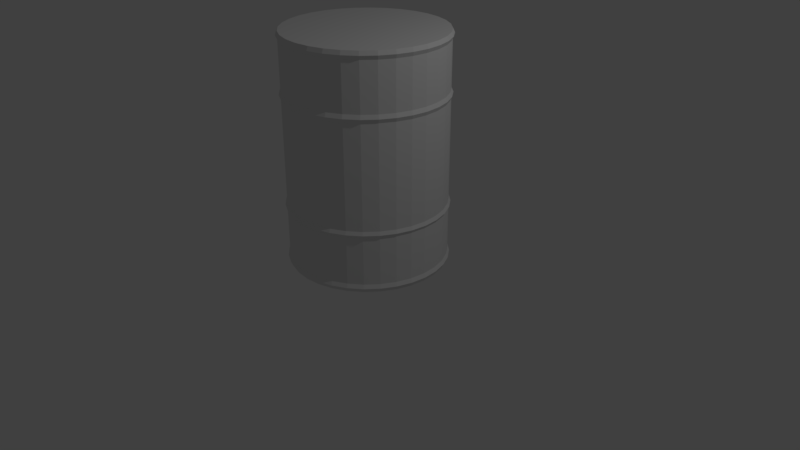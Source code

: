 # Source: Barrel.blend  (saved by Blender 2.78.0; exported with 4.5.12 LTS)
import bpy
from mathutils import Matrix  # noqa: F401  (used for matrix-valued properties, if any)

bpy.ops.wm.read_factory_settings(use_empty=True)
scene = bpy.context.scene
scene.name = 'Scene'

# ---- collections
col_collection_1 = bpy.data.collections.new('Collection 1'); scene.collection.children.link(col_collection_1)

# ---- materials (node trees are filled in below, after node groups)
mat_material = bpy.data.materials.new('Material')
mat_material.alpha_threshold = 0.0
mat_material.use_transparent_shadow = False
mat_material.roughness = 0.5
mat_material.line_color = (0.0, 0.0, 0.0, 1.0)

# ---- material node trees

# ---- world
world_world = bpy.data.worlds.new('World'); scene.world = world_world
world_world.color = (0.05088, 0.05088, 0.05088)
world_world.use_sun_shadow = False
world_world.sun_shadow_jitter_overblur = 0.0
world_world.cycles.sampling_method = 'MANUAL'

# ---- cameras
cam_camera = bpy.data.cameras.new('Camera')
cam_camera.clip_end = 100.0
cam_camera.lens = 35.0
cam_camera.sensor_width = 32.0
cam_camera.sensor_height = 18.0
cam_camera.ortho_scale = 7.314
cam_camera.dof.focus_distance = 0.0
cam_camera.dof.aperture_fstop = 128.0

# ---- lights
light_lamp = bpy.data.lights.new('Lamp', 'POINT')
light_lamp.transmission_factor = 0.0
light_lamp.cutoff_distance = 30.0
light_lamp.energy = 100.0
light_lamp.shadow_buffer_clip_start = 1.001
light_lamp.shadow_soft_size = 0.1
light_lamp.shadow_maximum_resolution = 0.006
light_lamp.use_absolute_resolution = True

# ---- meshes
me_cube = bpy.data.meshes.new('Cube')
me_cube.from_pydata([(0.3827, 0.9239, 0.126), (0.1951, 0.9808, 0.126), (0.0, 1.0, 0.126), (0.5556, 0.8315, 0.126), (0.7071, 0.7071, 0.126), (0.8315, 0.5556, 0.126), (0.9239, 0.3827, 0.126), (0.9808, 0.1951, 0.126), (1.0, 7.55e-08, 0.126), (0.9808, -0.1951, 0.126), (0.9239, -0.3827, 0.126), (0.8315, -0.5556, 0.126), (0.7071, -0.7071, 0.126), (0.5556, -0.8315, 0.126), (0.3827, -0.9239, 0.126), (0.1951, -0.9808, 0.126), (-3.258e-07, -1.0, 0.126), (-0.1951, -0.9808, 0.126), (-0.3827, -0.9239, 0.126), (-0.5556, -0.8315, 0.126), (-0.7071, -0.7071, 0.126), (-0.8315, -0.5556, 0.126), (-0.9239, -0.3827, 0.126), (-0.9808, -0.1951, 0.126), (-1.0, 9.656e-07, 0.126), (-0.9808, 0.1951, 0.126), (-0.9239, 0.3827, 0.126), (-0.8315, 0.5556, 0.126), (-0.7071, 0.7071, 0.126), (-0.5556, 0.8315, 0.126), (-0.3827, 0.9239, 0.126), (-0.1951, 0.9808, 0.126), (0.3915, 0.9451, 0.07601), (0.1996, 1.003, 0.07601), (-2.991e-09, 1.023, 0.07601), (0.5683, 0.8506, 0.07601), (0.7234, 0.7234, 0.07601), (0.8506, 0.5683, 0.07601), (0.9451, 0.3915, 0.07601), (1.003, 0.1996, 0.07601), (1.023, 7.068e-08, 0.07601), (1.003, -0.1996, 0.07601), (0.9451, -0.3915, 0.07601), (0.8506, -0.5683, 0.07601), (0.7234, -0.7234, 0.07601), (0.5683, -0.8506, 0.07601), (0.3915, -0.9451, 0.07601), (0.1996, -1.003, 0.07601), (-3.363e-07, -1.023, 0.07601), (-0.1996, -1.003, 0.07601), (-0.3915, -0.9451, 0.07601), (-0.5683, -0.8506, 0.07601), (-0.7234, -0.7234, 0.07601), (-0.8506, -0.5683, 0.07601), (-0.9451, -0.3915, 0.07601), (-1.003, -0.1996, 0.07601), (-1.023, 9.813e-07, 0.07601), (-1.003, 0.1996, 0.07601), (-0.9451, 0.3915, 0.07601), (-0.8506, 0.5683, 0.07601), (-0.7234, 0.7234, 0.07601), (-0.5683, 0.8506, 0.07601), (-0.3915, 0.9451, 0.07601), (-0.1996, 1.003, 0.07601), (0.3827, 0.9239, 0.02601), (0.1951, 0.9808, 0.02601), (-1.865e-10, 1.0, 0.02601), (0.5556, 0.8315, 0.02601), (0.7071, 0.7071, 0.02601), (0.8315, 0.5556, 0.02601), (0.9239, 0.3827, 0.02601), (0.9808, 0.1951, 0.02601), (1.0, 7.55e-08, 0.02601), (0.9808, -0.1951, 0.02601), (0.9239, -0.3827, 0.02601), (0.8315, -0.5556, 0.02601), (0.7071, -0.7071, 0.02601), (0.5556, -0.8315, 0.02601), (0.3827, -0.9239, 0.02601), (0.1951, -0.9808, 0.02601), (-3.26e-07, -1.0, 0.02601), (-0.1951, -0.9808, 0.02601), (-0.3827, -0.9239, 0.02601), (-0.5556, -0.8315, 0.02601), (-0.7071, -0.7071, 0.02601), (-0.8315, -0.5556, 0.02601), (-0.9239, -0.3827, 0.02601), (-0.9808, -0.1951, 0.02601), (-1.0, 9.656e-07, 0.02601), (-0.9808, 0.1951, 0.02601), (-0.9239, 0.3827, 0.02601), (-0.8315, 0.5556, 0.02601), (-0.7071, 0.7071, 0.02601), (-0.5556, 0.8315, 0.02601), (-0.3827, 0.9239, 0.02601), (-0.1951, 0.9808, 0.02601), (0.3827, 0.9239, 2.126), (0.1951, 0.9808, 2.126), (-1.492e-09, 1.0, 2.126), (0.5556, 0.8315, 2.126), (0.7071, 0.7071, 2.126), (0.8315, 0.5556, 2.126), (0.9239, 0.3827, 2.126), (0.9808, 0.1951, 2.126), (1.0, 7.55e-08, 2.126), (0.9808, -0.1951, 2.126), (0.9239, -0.3827, 2.126), (0.8315, -0.5556, 2.126), (0.7071, -0.7071, 2.126), (0.5556, -0.8315, 2.126), (0.3827, -0.9239, 2.126), (0.1951, -0.9808, 2.126), (-3.273e-07, -1.0, 2.126), (-0.1951, -0.9808, 2.126), (-0.3827, -0.9239, 2.126), (-0.5556, -0.8315, 2.126), (-0.7071, -0.7071, 2.126), (-0.8315, -0.5556, 2.126), (-0.9239, -0.3827, 2.126), (-0.9808, -0.1951, 2.126), (-1.0, 9.656e-07, 2.126), (-0.9808, 0.1951, 2.126), (-0.9239, 0.3827, 2.126), (-0.8315, 0.5556, 2.126), (-0.7071, 0.7071, 2.126), (-0.5556, 0.8315, 2.126), (-0.3827, 0.9239, 2.126), (-0.1951, 0.9808, 2.126), (0.3915, 0.9451, 2.176), (0.1996, 1.003, 2.176), (-6.333e-09, 1.023, 2.176), (0.5683, 0.8506, 2.176), (0.7234, 0.7234, 2.176), (0.8506, 0.5683, 2.176), (0.9451, 0.3915, 2.176), (1.003, 0.1996, 2.176), (1.023, 7.068e-08, 2.176), (1.003, -0.1996, 2.176), (0.9451, -0.3915, 2.176), (0.8506, -0.5683, 2.176), (0.7234, -0.7234, 2.176), (0.5683, -0.8506, 2.176), (0.3915, -0.9451, 2.176), (0.1996, -1.003, 2.176), (-3.397e-07, -1.023, 2.176), (-0.1996, -1.003, 2.176), (-0.3915, -0.9451, 2.176), (-0.5683, -0.8506, 2.176), (-0.7234, -0.7234, 2.176), (-0.8506, -0.5683, 2.176), (-0.9451, -0.3915, 2.176), (-1.003, -0.1996, 2.176), (-1.023, 9.813e-07, 2.176), (-1.003, 0.1996, 2.176), (-0.9451, 0.3915, 2.176), (-0.8506, 0.5683, 2.176), (-0.7234, 0.7234, 2.176), (-0.5683, 0.8506, 2.176), (-0.3915, 0.9451, 2.176), (-0.1996, 1.003, 2.176), (0.3827, 0.9239, 2.226), (0.1951, 0.9808, 2.226), (4.177e-10, 1.0, 2.226), (0.5556, 0.8315, 2.226), (0.7071, 0.7071, 2.226), (0.8315, 0.5556, 2.226), (0.9239, 0.3827, 2.226), (0.9808, 0.1951, 2.226), (1.0, 7.55e-08, 2.226), (0.9808, -0.1951, 2.226), (0.9239, -0.3827, 2.226), (0.8315, -0.5556, 2.226), (0.7071, -0.7071, 2.226), (0.5556, -0.8315, 2.226), (0.3827, -0.9239, 2.226), (0.1951, -0.9808, 2.226), (-3.254e-07, -1.0, 2.226), (-0.1951, -0.9808, 2.226), (-0.3827, -0.9239, 2.226), (-0.5556, -0.8315, 2.226), (-0.7071, -0.7071, 2.226), (-0.8315, -0.5556, 2.226), (-0.9239, -0.3827, 2.226), (-0.9808, -0.1951, 2.226), (-1.0, 9.656e-07, 2.226), (-0.9808, 0.1951, 2.226), (-0.9239, 0.3827, 2.226), (-0.8315, 0.5556, 2.226), (-0.7071, 0.7071, 2.226), (-0.5556, 0.8315, 2.226), (-0.3827, 0.9239, 2.226), (-0.1951, 0.9808, 2.226), (0.3827, 0.9239, 2.826), (0.1951, 0.9808, 2.826), (2.19e-08, 1.0, 2.826), (0.5556, 0.8315, 2.826), (0.7071, 0.7071, 2.826), (0.8315, 0.5556, 2.826), (0.9239, 0.3827, 2.826), (0.9808, 0.1951, 2.826), (1.0, 7.55e-08, 2.826), (0.9808, -0.1951, 2.826), (0.9239, -0.3827, 2.826), (0.8315, -0.5556, 2.826), (0.7071, -0.7071, 2.826), (0.5556, -0.8315, 2.826), (0.3827, -0.9239, 2.826), (0.1951, -0.9808, 2.826), (-3.039e-07, -1.0, 2.826), (-0.1951, -0.9808, 2.826), (-0.3827, -0.9239, 2.826), (-0.5556, -0.8315, 2.826), (-0.7071, -0.7071, 2.826), (-0.8315, -0.5556, 2.826), (-0.9239, -0.3827, 2.826), (-0.9808, -0.1951, 2.826), (-1.0, 9.656e-07, 2.826), (-0.9808, 0.1951, 2.826), (-0.9239, 0.3827, 2.826), (-0.8315, 0.5556, 2.826), (-0.7071, 0.7071, 2.826), (-0.5556, 0.8315, 2.826), (-0.3827, 0.9239, 2.826), (-0.1951, 0.9808, 2.826), (0.3915, 0.9451, 2.876), (0.1996, 1.003, 2.876), (1.407e-08, 1.023, 2.876), (0.5683, 0.8506, 2.876), (0.7234, 0.7234, 2.876), (0.8506, 0.5683, 2.876), (0.9451, 0.3915, 2.876), (1.003, 0.1996, 2.876), (1.023, 7.068e-08, 2.876), (1.003, -0.1996, 2.876), (0.9451, -0.3915, 2.876), (0.8506, -0.5683, 2.876), (0.7234, -0.7234, 2.876), (0.5683, -0.8506, 2.876), (0.3915, -0.9451, 2.876), (0.1996, -1.003, 2.876), (-3.193e-07, -1.023, 2.876), (-0.1996, -1.003, 2.876), (-0.3915, -0.9451, 2.876), (-0.5683, -0.8506, 2.876), (-0.7234, -0.7234, 2.876), (-0.8506, -0.5683, 2.876), (-0.9451, -0.3915, 2.876), (-1.003, -0.1996, 2.876), (-1.023, 9.813e-07, 2.876), (-1.003, 0.1996, 2.876), (-0.9451, 0.3915, 2.876), (-0.8506, 0.5683, 2.876), (-0.7234, 0.7234, 2.876), (-0.5683, 0.8506, 2.876), (-0.3915, 0.9451, 2.876), (-0.1996, 1.003, 2.876), (0.3827, 0.9239, 2.926), (0.1951, 0.9808, 2.926), (2.381e-08, 1.0, 2.926), (0.5556, 0.8315, 2.926), (0.7071, 0.7071, 2.926), (0.8315, 0.5556, 2.926), (0.9239, 0.3827, 2.926), (0.9808, 0.1951, 2.926), (1.0, 7.55e-08, 2.926), (0.9808, -0.1951, 2.926), (0.9239, -0.3827, 2.926), (0.8315, -0.5556, 2.926), (0.7071, -0.7071, 2.926), (0.5556, -0.8315, 2.926), (0.3827, -0.9239, 2.926), (0.1951, -0.9808, 2.926), (-3.02e-07, -1.0, 2.926), (-0.1951, -0.9808, 2.926), (-0.3827, -0.9239, 2.926), (-0.5556, -0.8315, 2.926), (-0.7071, -0.7071, 2.926), (-0.8315, -0.5556, 2.926), (-0.9239, -0.3827, 2.926), (-0.9808, -0.1951, 2.926), (-1.0, 9.656e-07, 2.926), (-0.9808, 0.1951, 2.926), (-0.9239, 0.3827, 2.926), (-0.8315, 0.5556, 2.926), (-0.7071, 0.7071, 2.926), (-0.5556, 0.8315, 2.926), (-0.3827, 0.9239, 2.926), (-0.1951, 0.9808, 2.926), (1.003, -0.1996, 0.776), (0.9451, -0.3915, 0.776), (-1.003, -0.1996, 0.776), (-1.023, 9.807e-07, 0.776), (0.8506, -0.5683, 0.776), (-1.003, 0.1996, 0.776), (0.7234, -0.7234, 0.776), (-0.9451, 0.3915, 0.776), (0.5683, -0.8506, 0.776), (-0.8506, 0.5683, 0.776), (0.3915, -0.9451, 0.776), (0.1996, 1.003, 0.776), (0.3915, 0.9451, 0.776), (-0.7234, 0.7234, 0.776), (0.1996, -1.003, 0.776), (-2.862e-09, 1.023, 0.776), (-0.5683, 0.8506, 0.776), (-3.362e-07, -1.023, 0.776), (0.5683, 0.8506, 0.776), (-0.3915, 0.9451, 0.776), (-0.1996, -1.003, 0.776), (0.7234, 0.7234, 0.776), (-0.1996, 1.003, 0.776), (-0.3915, -0.9451, 0.776), (0.8506, 0.5683, 0.776), (-0.5683, -0.8506, 0.776), (0.9451, 0.3915, 0.776), (-0.7234, -0.7234, 0.776), (1.003, 0.1996, 0.776), (-0.8506, -0.5683, 0.776), (1.023, 7.01e-08, 0.776), (-0.9451, -0.3915, 0.776), (0.9239, -0.3827, 0.7346), (-1.0, 9.656e-07, 0.7346), (0.8315, -0.5556, 0.7346), (-0.9808, 0.1951, 0.7346), (0.7071, -0.7071, 0.7346), (-0.9239, 0.3827, 0.7346), (0.5556, -0.8315, 0.7346), (-0.8315, 0.5556, 0.7346), (0.3827, -0.9239, 0.7346), (0.3827, 0.9239, 0.7346), (-0.7071, 0.7071, 0.7346), (0.1951, -0.9808, 0.7346), (-0.5556, 0.8315, 0.7346), (-3.262e-07, -1.0, 0.7346), (0.5556, 0.8315, 0.7346), (-0.3827, 0.9239, 0.7346), (-0.1951, -0.9808, 0.7346), (0.7071, 0.7071, 0.7346), (-0.1951, 0.9808, 0.7346), (-0.3827, -0.9239, 0.7346), (0.8315, 0.5556, 0.7346), (-0.5556, -0.8315, 0.7346), (0.9239, 0.3827, 0.7346), (-0.7071, -0.7071, 0.7346), (0.9808, 0.1951, 0.7346), (-0.8315, -0.5556, 0.7346), (1.0, 7.55e-08, 0.7346), (-0.9239, -0.3827, 0.7346), (0.9808, -0.1951, 0.7346), (-0.9808, -0.1951, 0.7346), (0.1951, 0.9808, 0.7346), (-3.73e-10, 1.0, 0.7346), (0.9808, -0.1951, 0.8201), (-0.9808, -0.1951, 0.8201), (0.1951, 0.9808, 0.8201), (-1.119e-09, 1.0, 0.8201), (0.9239, -0.3827, 0.8201), (-1.0, 9.656e-07, 0.8201), (0.8315, -0.5556, 0.8201), (-0.9808, 0.1951, 0.8201), (0.7071, -0.7071, 0.8201), (-0.9239, 0.3827, 0.8201), (0.5556, -0.8315, 0.8201), (-0.8315, 0.5556, 0.8201), (0.3827, -0.9239, 0.8201), (0.3827, 0.9239, 0.8201), (-0.7071, 0.7071, 0.8201), (0.1951, -0.9808, 0.8201), (-0.5556, 0.8315, 0.8201), (-3.27e-07, -1.0, 0.8201), (0.5556, 0.8315, 0.8201), (-0.3827, 0.9239, 0.8201), (-0.1951, -0.9808, 0.8201), (0.7071, 0.7071, 0.8201), (-0.1951, 0.9808, 0.8201), (-0.3827, -0.9239, 0.8201), (0.8315, 0.5556, 0.8201), (-0.5556, -0.8315, 0.8201), (0.9239, 0.3827, 0.8201), (-0.7071, -0.7071, 0.8201), (0.9808, 0.1951, 0.8201), (-0.8315, -0.5556, 0.8201), (1.0, 7.55e-08, 0.8201), (-0.9239, -0.3827, 0.8201)], [], [(356, 352, 105, 106), (36, 37, 69, 68), (9, 10, 42, 41), (23, 24, 56, 55), (10, 11, 43, 42), (24, 25, 57, 56), (11, 12, 44, 43), (25, 26, 58, 57), (12, 13, 45, 44), (26, 27, 59, 58), (13, 14, 46, 45), (1, 0, 32, 33), (27, 28, 60, 59), (14, 15, 47, 46), (2, 1, 33, 34), (28, 29, 61, 60), (15, 16, 48, 47), (0, 3, 35, 32), (29, 30, 62, 61), (16, 17, 49, 48), (3, 4, 36, 35), (30, 31, 63, 62), (17, 18, 50, 49), (4, 5, 37, 36), (31, 2, 34, 63), (18, 19, 51, 50), (5, 6, 38, 37), (19, 20, 52, 51), (6, 7, 39, 38), (20, 21, 53, 52), (7, 8, 40, 39), (21, 22, 54, 53), (8, 9, 41, 40), (22, 23, 55, 54), (66, 65, 64, 67, 68, 69, 70, 71, 72, 73, 74, 75, 76, 77, 78, 79, 80, 81, 82, 83, 84, 85, 86, 87, 88, 89, 90, 91, 92, 93, 94, 95), (63, 34, 66, 95), (50, 51, 83, 82), (37, 38, 70, 69), (51, 52, 84, 83), (38, 39, 71, 70), (52, 53, 85, 84), (39, 40, 72, 71), (53, 54, 86, 85), (40, 41, 73, 72), (54, 55, 87, 86), (41, 42, 74, 73), (55, 56, 88, 87), (42, 43, 75, 74), (56, 57, 89, 88), (43, 44, 76, 75), (57, 58, 90, 89), (44, 45, 77, 76), (58, 59, 91, 90), (45, 46, 78, 77), (33, 32, 64, 65), (59, 60, 92, 91), (46, 47, 79, 78), (34, 33, 65, 66), (60, 61, 93, 92), (47, 48, 80, 79), (32, 35, 67, 64), (61, 62, 94, 93), (48, 49, 81, 80), (35, 36, 68, 67), (62, 63, 95, 94), (49, 50, 82, 81), (107, 106, 138, 139), (357, 353, 119, 120), (358, 356, 106, 107), (359, 357, 120, 121), (360, 358, 107, 108), (361, 359, 121, 122), (362, 360, 108, 109), (363, 361, 122, 123), (364, 362, 109, 110), (365, 354, 97, 96), (366, 363, 123, 124), (367, 364, 110, 111), (354, 355, 98, 97), (368, 366, 124, 125), (369, 367, 111, 112), (370, 365, 96, 99), (371, 368, 125, 126), (372, 369, 112, 113), (373, 370, 99, 100), (374, 371, 126, 127), (375, 372, 113, 114), (376, 373, 100, 101), (355, 374, 127, 98), (377, 375, 114, 115), (378, 376, 101, 102), (379, 377, 115, 116), (380, 378, 102, 103), (381, 379, 116, 117), (382, 380, 103, 104), (383, 381, 117, 118), (352, 382, 104, 105), (353, 383, 118, 119), (142, 141, 173, 174), (121, 120, 152, 153), (108, 107, 139, 140), (122, 121, 153, 154), (109, 108, 140, 141), (123, 122, 154, 155), (110, 109, 141, 142), (96, 97, 129, 128), (124, 123, 155, 156), (111, 110, 142, 143), (97, 98, 130, 129), (125, 124, 156, 157), (112, 111, 143, 144), (99, 96, 128, 131), (126, 125, 157, 158), (113, 112, 144, 145), (100, 99, 131, 132), (127, 126, 158, 159), (114, 113, 145, 146), (101, 100, 132, 133), (98, 127, 159, 130), (115, 114, 146, 147), (102, 101, 133, 134), (116, 115, 147, 148), (103, 102, 134, 135), (117, 116, 148, 149), (104, 103, 135, 136), (118, 117, 149, 150), (105, 104, 136, 137), (119, 118, 150, 151), (106, 105, 137, 138), (120, 119, 151, 152), (177, 176, 208, 209), (128, 129, 161, 160), (156, 155, 187, 188), (143, 142, 174, 175), (129, 130, 162, 161), (157, 156, 188, 189), (144, 143, 175, 176), (131, 128, 160, 163), (158, 157, 189, 190), (145, 144, 176, 177), (132, 131, 163, 164), (159, 158, 190, 191), (146, 145, 177, 178), (133, 132, 164, 165), (130, 159, 191, 162), (147, 146, 178, 179), (134, 133, 165, 166), (148, 147, 179, 180), (135, 134, 166, 167), (149, 148, 180, 181), (136, 135, 167, 168), (150, 149, 181, 182), (137, 136, 168, 169), (151, 150, 182, 183), (138, 137, 169, 170), (152, 151, 183, 184), (139, 138, 170, 171), (153, 152, 184, 185), (140, 139, 171, 172), (154, 153, 185, 186), (141, 140, 172, 173), (155, 154, 186, 187), (212, 211, 243, 244), (164, 163, 195, 196), (191, 190, 222, 223), (178, 177, 209, 210), (165, 164, 196, 197), (162, 191, 223, 194), (179, 178, 210, 211), (166, 165, 197, 198), (180, 179, 211, 212), (167, 166, 198, 199), (181, 180, 212, 213), (168, 167, 199, 200), (182, 181, 213, 214), (169, 168, 200, 201), (183, 182, 214, 215), (170, 169, 201, 202), (184, 183, 215, 216), (171, 170, 202, 203), (185, 184, 216, 217), (172, 171, 203, 204), (186, 185, 217, 218), (173, 172, 204, 205), (187, 186, 218, 219), (174, 173, 205, 206), (160, 161, 193, 192), (188, 187, 219, 220), (175, 174, 206, 207), (161, 162, 194, 193), (189, 188, 220, 221), (176, 175, 207, 208), (163, 160, 192, 195), (190, 189, 221, 222), (247, 246, 278, 279), (199, 198, 230, 231), (213, 212, 244, 245), (200, 199, 231, 232), (214, 213, 245, 246), (201, 200, 232, 233), (215, 214, 246, 247), (202, 201, 233, 234), (216, 215, 247, 248), (203, 202, 234, 235), (217, 216, 248, 249), (204, 203, 235, 236), (218, 217, 249, 250), (205, 204, 236, 237), (219, 218, 250, 251), (206, 205, 237, 238), (192, 193, 225, 224), (220, 219, 251, 252), (207, 206, 238, 239), (193, 194, 226, 225), (221, 220, 252, 253), (208, 207, 239, 240), (195, 192, 224, 227), (222, 221, 253, 254), (209, 208, 240, 241), (196, 195, 227, 228), (223, 222, 254, 255), (210, 209, 241, 242), (197, 196, 228, 229), (194, 223, 255, 226), (211, 210, 242, 243), (198, 197, 229, 230), (258, 287, 286, 285, 284, 283, 282, 281, 280, 279, 278, 277, 276, 275, 274, 273, 272, 271, 270, 269, 268, 267, 266, 265, 264, 263, 262, 261, 260, 259, 256, 257), (234, 233, 265, 266), (248, 247, 279, 280), (235, 234, 266, 267), (249, 248, 280, 281), (236, 235, 267, 268), (250, 249, 281, 282), (237, 236, 268, 269), (251, 250, 282, 283), (238, 237, 269, 270), (224, 225, 257, 256), (252, 251, 283, 284), (239, 238, 270, 271), (225, 226, 258, 257), (253, 252, 284, 285), (240, 239, 271, 272), (227, 224, 256, 259), (254, 253, 285, 286), (241, 240, 272, 273), (228, 227, 259, 260), (255, 254, 286, 287), (242, 241, 273, 274), (229, 228, 260, 261), (226, 255, 287, 258), (243, 242, 274, 275), (230, 229, 261, 262), (244, 243, 275, 276), (231, 230, 262, 263), (245, 244, 276, 277), (232, 231, 263, 264), (246, 245, 277, 278), (233, 232, 264, 265), (349, 347, 319, 290), (348, 346, 318, 288), (347, 345, 317, 319), (346, 344, 316, 318), (345, 343, 315, 317), (344, 342, 314, 316), (343, 341, 313, 315), (342, 340, 312, 314), (341, 339, 311, 313), (351, 338, 310, 303), (340, 337, 309, 312), (339, 336, 308, 311), (338, 335, 307, 310), (337, 334, 306, 309), (336, 333, 305, 308), (335, 332, 304, 307), (334, 329, 300, 306), (333, 331, 302, 305), (332, 330, 301, 304), (350, 351, 303, 299), (331, 328, 298, 302), (330, 327, 297, 301), (329, 350, 299, 300), (328, 326, 296, 298), (327, 325, 295, 297), (326, 324, 294, 296), (325, 323, 293, 295), (324, 322, 292, 294), (323, 321, 291, 293), (322, 320, 289, 292), (321, 349, 290, 291), (320, 348, 288, 289), (10, 9, 348, 320), (24, 23, 349, 321), (11, 10, 320, 322), (25, 24, 321, 323), (12, 11, 322, 324), (26, 25, 323, 325), (13, 12, 324, 326), (27, 26, 325, 327), (14, 13, 326, 328), (0, 1, 350, 329), (28, 27, 327, 330), (15, 14, 328, 331), (1, 2, 351, 350), (29, 28, 330, 332), (16, 15, 331, 333), (3, 0, 329, 334), (30, 29, 332, 335), (17, 16, 333, 336), (4, 3, 334, 337), (31, 30, 335, 338), (18, 17, 336, 339), (5, 4, 337, 340), (2, 31, 338, 351), (19, 18, 339, 341), (6, 5, 340, 342), (20, 19, 341, 343), (7, 6, 342, 344), (21, 20, 343, 345), (8, 7, 344, 346), (22, 21, 345, 347), (9, 8, 346, 348), (23, 22, 347, 349), (290, 319, 383, 353), (288, 318, 382, 352), (319, 317, 381, 383), (318, 316, 380, 382), (317, 315, 379, 381), (316, 314, 378, 380), (315, 313, 377, 379), (314, 312, 376, 378), (313, 311, 375, 377), (303, 310, 374, 355), (312, 309, 373, 376), (311, 308, 372, 375), (310, 307, 371, 374), (309, 306, 370, 373), (308, 305, 369, 372), (307, 304, 368, 371), (306, 300, 365, 370), (305, 302, 367, 369), (304, 301, 366, 368), (299, 303, 355, 354), (302, 298, 364, 367), (301, 297, 363, 366), (300, 299, 354, 365), (298, 296, 362, 364), (297, 295, 361, 363), (296, 294, 360, 362), (295, 293, 359, 361), (294, 292, 358, 360), (293, 291, 357, 359), (292, 289, 356, 358), (291, 290, 353, 357), (289, 288, 352, 356)])
_uv = me_cube.uv_layers.new(name='UVMap')
_uv.uv.foreach_set('vector', [0.3491, 0.5637, 0.3794, 0.5637, 0.3797, 0.7656, 0.3494, 0.7657, 0.4662, 0.4994, 0.4965, 0.4994, 0.4965, 0.5079, 0.4662, 0.5079, 0.6177, 0.4909, 0.6481, 0.4909, 0.6481, 0.4994, 0.6178, 0.4994, 0.07198, 0.491, 0.1023, 0.491, 0.1023, 0.4995, 0.072, 0.4995, 0.6481, 0.4909, 0.6784, 0.4909, 0.6784, 0.4994, 0.6481, 0.4994, 0.1023, 0.491, 0.1326, 0.491, 0.1326, 0.4995, 0.1023, 0.4995, 0.6784, 0.4909, 0.7087, 0.4909, 0.7087, 0.4994, 0.6784, 0.4994, 0.1326, 0.491, 0.1629, 0.491, 0.163, 0.4995, 0.1326, 0.4995, 0.7087, 0.4909, 0.739, 0.4909, 0.739, 0.4994, 0.7087, 0.4994, 0.1629, 0.491, 0.1933, 0.491, 0.1933, 0.4995, 0.163, 0.4995, 0.739, 0.4909, 0.7693, 0.4909, 0.7694, 0.4994, 0.739, 0.4994, 0.3752, 0.4909, 0.4055, 0.4909, 0.4055, 0.4994, 0.3752, 0.4994, 0.1933, 0.491, 0.2236, 0.491, 0.2236, 0.4995, 0.1933, 0.4995, 0.7693, 0.4909, 0.7996, 0.4909, 0.7997, 0.4994, 0.7694, 0.4994, 0.3449, 0.4909, 0.3752, 0.4909, 0.3752, 0.4994, 0.3449, 0.4994, 0.2236, 0.491, 0.2539, 0.491, 0.2539, 0.4995, 0.2236, 0.4995, 0.7996, 0.4909, 0.83, 0.4909, 0.83, 0.4994, 0.7997, 0.4994, 0.4055, 0.4909, 0.4358, 0.4909, 0.4358, 0.4994, 0.4055, 0.4994, 0.2539, 0.491, 0.2842, 0.4909, 0.2842, 0.4994, 0.2539, 0.4995, 0.83, 0.4909, 0.8603, 0.4909, 0.8603, 0.4994, 0.83, 0.4994, 0.4358, 0.4909, 0.4661, 0.4909, 0.4662, 0.4994, 0.4358, 0.4994, 0.2842, 0.4909, 0.3145, 0.4909, 0.3146, 0.4994, 0.2842, 0.4994, 0.8603, 0.4909, 0.8906, 0.4909, 0.8906, 0.4993, 0.8603, 0.4994, 0.4661, 0.4909, 0.4965, 0.4909, 0.4965, 0.4994, 0.4662, 0.4994, 0.3145, 0.4909, 0.3449, 0.4909, 0.3449, 0.4994, 0.3146, 0.4994, 0.8906, 0.4909, 0.9209, 0.4908, 0.9209, 0.4993, 0.8906, 0.4993, 0.4965, 0.4909, 0.5268, 0.4909, 0.5268, 0.4994, 0.4965, 0.4994, 0.9209, 0.4908, 0.9513, 0.4908, 0.9513, 0.4994, 0.9209, 0.4993, 0.5268, 0.4909, 0.5571, 0.4909, 0.5571, 0.4994, 0.5268, 0.4994, 0.9513, 0.4908, 0.9819, 0.4907, 0.9823, 0.4995, 0.9513, 0.4994, 0.5571, 0.4909, 0.5874, 0.4909, 0.5874, 0.4994, 0.5571, 0.4994, 0.01108, 0.4907, 0.04167, 0.491, 0.04166, 0.4994, 0.01066, 0.4993, 0.5874, 0.4909, 0.6177, 0.4909, 0.6178, 0.4994, 0.5874, 0.4994, 0.04167, 0.491, 0.07198, 0.491, 0.072, 0.4995, 0.04166, 0.4994, 0.8435, 0.1892, 0.8432, 0.2255, 0.8359, 0.2611, 0.8217, 0.2946, 0.8013, 0.3247, 0.7754, 0.3502, 0.7451, 0.3701, 0.7114, 0.3838, 0.6757, 0.3906, 0.6394, 0.3904, 0.6038, 0.383, 0.5703, 0.3689, 0.5402, 0.3485, 0.5147, 0.3226, 0.4948, 0.2922, 0.4811, 0.2586, 0.4743, 0.2229, 0.4745, 0.1865, 0.4819, 0.1509, 0.496, 0.1175, 0.5164, 0.08739, 0.5423, 0.06188, 0.5727, 0.04191, 0.6063, 0.02825, 0.642, 0.02142, 0.6784, 0.02168, 0.714, 0.02903, 0.7474, 0.04318, 0.7775, 0.06359, 0.803, 0.08947, 0.823, 0.1198, 0.8367, 0.1535, 0.3146, 0.4994, 0.3449, 0.4994, 0.3449, 0.5079, 0.3146, 0.5079, 0.8906, 0.4993, 0.9209, 0.4993, 0.921, 0.5078, 0.8907, 0.5078, 0.4965, 0.4994, 0.5268, 0.4994, 0.5268, 0.5079, 0.4965, 0.5079, 0.9209, 0.4993, 0.9513, 0.4994, 0.9513, 0.5078, 0.921, 0.5078, 0.5268, 0.4994, 0.5571, 0.4994, 0.5571, 0.5079, 0.5268, 0.5079, 0.9513, 0.4994, 0.9823, 0.4995, 0.9819, 0.5081, 0.9513, 0.5078, 0.5571, 0.4994, 0.5874, 0.4994, 0.5875, 0.5079, 0.5571, 0.5079, 0.01066, 0.4993, 0.04166, 0.4994, 0.04169, 0.508, 0.011, 0.5081, 0.5874, 0.4994, 0.6178, 0.4994, 0.6178, 0.5079, 0.5875, 0.5079, 0.04166, 0.4994, 0.072, 0.4995, 0.07203, 0.508, 0.04169, 0.508, 0.6178, 0.4994, 0.6481, 0.4994, 0.6481, 0.5079, 0.6178, 0.5079, 0.072, 0.4995, 0.1023, 0.4995, 0.1023, 0.508, 0.07203, 0.508, 0.6481, 0.4994, 0.6784, 0.4994, 0.6784, 0.5079, 0.6481, 0.5079, 0.1023, 0.4995, 0.1326, 0.4995, 0.1327, 0.508, 0.1023, 0.508, 0.6784, 0.4994, 0.7087, 0.4994, 0.7087, 0.5079, 0.6784, 0.5079, 0.1326, 0.4995, 0.163, 0.4995, 0.163, 0.508, 0.1327, 0.508, 0.7087, 0.4994, 0.739, 0.4994, 0.7391, 0.5079, 0.7087, 0.5079, 0.163, 0.4995, 0.1933, 0.4995, 0.1933, 0.508, 0.163, 0.508, 0.739, 0.4994, 0.7694, 0.4994, 0.7694, 0.5079, 0.7391, 0.5079, 0.3752, 0.4994, 0.4055, 0.4994, 0.4055, 0.5079, 0.3752, 0.5079, 0.1933, 0.4995, 0.2236, 0.4995, 0.2236, 0.508, 0.1933, 0.508, 0.7694, 0.4994, 0.7997, 0.4994, 0.7997, 0.5079, 0.7694, 0.5079, 0.3449, 0.4994, 0.3752, 0.4994, 0.3752, 0.5079, 0.3449, 0.5079, 0.2236, 0.4995, 0.2539, 0.4995, 0.2539, 0.5079, 0.2236, 0.508, 0.7997, 0.4994, 0.83, 0.4994, 0.83, 0.5079, 0.7997, 0.5079, 0.4055, 0.4994, 0.4358, 0.4994, 0.4359, 0.5079, 0.4055, 0.5079, 0.2539, 0.4995, 0.2842, 0.4994, 0.2843, 0.5079, 0.2539, 0.5079, 0.83, 0.4994, 0.8603, 0.4994, 0.8603, 0.5079, 0.83, 0.5079, 0.4358, 0.4994, 0.4662, 0.4994, 0.4662, 0.5079, 0.4359, 0.5079, 0.2842, 0.4994, 0.3146, 0.4994, 0.3146, 0.5079, 0.2843, 0.5079, 0.8603, 0.4994, 0.8906, 0.4993, 0.8907, 0.5078, 0.8603, 0.5079, 0.6779, 0.463, 0.6475, 0.463, 0.6475, 0.4545, 0.6778, 0.4545, 0.8948, 0.5629, 0.9251, 0.5628, 0.9254, 0.7648, 0.8951, 0.7648, 0.3188, 0.5638, 0.3491, 0.5637, 0.3494, 0.7657, 0.3191, 0.7657, 0.8644, 0.5629, 0.8948, 0.5629, 0.8951, 0.7648, 0.8648, 0.7649, 0.2884, 0.5638, 0.3188, 0.5638, 0.3191, 0.7657, 0.2888, 0.7658, 0.8341, 0.563, 0.8644, 0.5629, 0.8648, 0.7649, 0.8344, 0.7649, 0.2581, 0.5639, 0.2884, 0.5638, 0.2888, 0.7658, 0.2584, 0.7658, 0.8038, 0.563, 0.8341, 0.563, 0.8344, 0.7649, 0.8041, 0.765, 0.2278, 0.5639, 0.2581, 0.5639, 0.2584, 0.7658, 0.2281, 0.7659, 0.5916, 0.5634, 0.6219, 0.5633, 0.6222, 0.7653, 0.5919, 0.7653, 0.7735, 0.5631, 0.8038, 0.563, 0.8041, 0.765, 0.7738, 0.765, 0.1975, 0.564, 0.2278, 0.5639, 0.2281, 0.7659, 0.1978, 0.7659, 0.6219, 0.5633, 0.6522, 0.5633, 0.6526, 0.7652, 0.6222, 0.7653, 0.7432, 0.5631, 0.7735, 0.5631, 0.7738, 0.765, 0.7435, 0.7651, 0.1672, 0.564, 0.1975, 0.564, 0.1978, 0.7659, 0.1675, 0.766, 0.5613, 0.5634, 0.5916, 0.5634, 0.5919, 0.7653, 0.5616, 0.7654, 0.7129, 0.5632, 0.7432, 0.5631, 0.7435, 0.7651, 0.7132, 0.7651, 0.1369, 0.5641, 0.1672, 0.564, 0.1675, 0.766, 0.1372, 0.766, 0.531, 0.5635, 0.5613, 0.5634, 0.5616, 0.7654, 0.5313, 0.7654, 0.6825, 0.5632, 0.7129, 0.5632, 0.7132, 0.7651, 0.6829, 0.7652, 0.1065, 0.5641, 0.1369, 0.5641, 0.1372, 0.766, 0.1069, 0.7661, 0.5007, 0.5635, 0.531, 0.5635, 0.5313, 0.7654, 0.501, 0.7655, 0.6522, 0.5633, 0.6825, 0.5632, 0.6829, 0.7652, 0.6526, 0.7652, 0.07622, 0.5642, 0.1065, 0.5641, 0.1069, 0.7661, 0.07654, 0.7661, 0.4703, 0.5636, 0.5007, 0.5635, 0.501, 0.7655, 0.4707, 0.7655, 0.04591, 0.5642, 0.07622, 0.5642, 0.07654, 0.7661, 0.04622, 0.7662, 0.44, 0.5636, 0.4703, 0.5636, 0.4707, 0.7655, 0.4403, 0.7656, 0.01559, 0.5643, 0.04591, 0.5642, 0.04622, 0.7662, 0.01591, 0.7662, 0.4097, 0.5637, 0.44, 0.5636, 0.4403, 0.7656, 0.41, 0.7656, 0.9554, 0.5628, 0.9857, 0.5627, 0.986, 0.7647, 0.9557, 0.7647, 0.3794, 0.5637, 0.4097, 0.5637, 0.41, 0.7656, 0.3797, 0.7656, 0.9251, 0.5628, 0.9554, 0.5628, 0.9557, 0.7647, 0.9254, 0.7648, 0.7688, 0.4545, 0.7385, 0.4545, 0.7384, 0.446, 0.7688, 0.446, 0.1321, 0.4631, 0.1018, 0.4631, 0.1018, 0.4546, 0.1321, 0.4546, 0.7082, 0.463, 0.6779, 0.463, 0.6778, 0.4545, 0.7082, 0.4545, 0.1624, 0.4631, 0.1321, 0.4631, 0.1321, 0.4546, 0.1624, 0.4546, 0.7385, 0.463, 0.7082, 0.463, 0.7082, 0.4545, 0.7385, 0.4545, 0.1927, 0.4631, 0.1624, 0.4631, 0.1624, 0.4546, 0.1927, 0.4546, 0.7688, 0.463, 0.7385, 0.463, 0.7385, 0.4545, 0.7688, 0.4545, 0.405, 0.4631, 0.3747, 0.4631, 0.3746, 0.4546, 0.405, 0.4546, 0.2231, 0.4631, 0.1927, 0.4631, 0.1927, 0.4546, 0.223, 0.4546, 0.7991, 0.463, 0.7688, 0.463, 0.7688, 0.4545, 0.7991, 0.4545, 0.3747, 0.4631, 0.3443, 0.4631, 0.3443, 0.4546, 0.3746, 0.4546, 0.2534, 0.4631, 0.2231, 0.4631, 0.223, 0.4546, 0.2534, 0.4546, 0.8294, 0.463, 0.7991, 0.463, 0.7991, 0.4545, 0.8294, 0.4545, 0.4353, 0.4631, 0.405, 0.4631, 0.405, 0.4546, 0.4353, 0.4546, 0.2837, 0.4631, 0.2534, 0.4631, 0.2534, 0.4546, 0.2837, 0.4546, 0.8598, 0.463, 0.8294, 0.463, 0.8294, 0.4545, 0.8597, 0.4545, 0.4656, 0.4631, 0.4353, 0.4631, 0.4353, 0.4546, 0.4656, 0.4546, 0.314, 0.4631, 0.2837, 0.4631, 0.2837, 0.4546, 0.314, 0.4546, 0.8901, 0.463, 0.8598, 0.463, 0.8597, 0.4545, 0.8901, 0.4545, 0.4959, 0.463, 0.4656, 0.4631, 0.4656, 0.4546, 0.4959, 0.4546, 0.3443, 0.4631, 0.314, 0.4631, 0.314, 0.4546, 0.3443, 0.4546, 0.9204, 0.463, 0.8901, 0.463, 0.8901, 0.4545, 0.9204, 0.4545, 0.5263, 0.463, 0.4959, 0.463, 0.4959, 0.4546, 0.5262, 0.4545, 0.9507, 0.463, 0.9204, 0.463, 0.9204, 0.4545, 0.9507, 0.4545, 0.5566, 0.463, 0.5263, 0.463, 0.5262, 0.4545, 0.5566, 0.4545, 0.9813, 0.4632, 0.9507, 0.463, 0.9507, 0.4545, 0.9817, 0.4547, 0.5869, 0.463, 0.5566, 0.463, 0.5566, 0.4545, 0.5869, 0.4545, 0.04112, 0.4631, 0.01043, 0.4632, 0.01009, 0.4545, 0.0411, 0.4546, 0.6172, 0.463, 0.5869, 0.463, 0.5869, 0.4545, 0.6172, 0.4545, 0.07146, 0.4631, 0.04112, 0.4631, 0.0411, 0.4546, 0.07144, 0.4546, 0.6475, 0.463, 0.6172, 0.463, 0.6172, 0.4545, 0.6475, 0.4545, 0.1018, 0.4631, 0.07146, 0.4631, 0.07144, 0.4546, 0.1018, 0.4546, 0.8697, 0.9939, 0.8388, 0.9939, 0.8388, 0.8994, 0.8697, 0.8994, 0.405, 0.4546, 0.3746, 0.4546, 0.3746, 0.4461, 0.4049, 0.4461, 0.223, 0.4546, 0.1927, 0.4546, 0.1927, 0.4461, 0.223, 0.4461, 0.7991, 0.4545, 0.7688, 0.4545, 0.7688, 0.446, 0.7991, 0.446, 0.3746, 0.4546, 0.3443, 0.4546, 0.3443, 0.4461, 0.3746, 0.4461, 0.2534, 0.4546, 0.223, 0.4546, 0.223, 0.4461, 0.2533, 0.4461, 0.8294, 0.4545, 0.7991, 0.4545, 0.7991, 0.446, 0.8294, 0.446, 0.4353, 0.4546, 0.405, 0.4546, 0.4049, 0.4461, 0.4353, 0.4461, 0.2837, 0.4546, 0.2534, 0.4546, 0.2533, 0.4461, 0.2837, 0.4461, 0.8597, 0.4545, 0.8294, 0.4545, 0.8294, 0.446, 0.8597, 0.446, 0.4656, 0.4546, 0.4353, 0.4546, 0.4353, 0.4461, 0.4656, 0.4461, 0.314, 0.4546, 0.2837, 0.4546, 0.2837, 0.4461, 0.314, 0.4461, 0.8901, 0.4545, 0.8597, 0.4545, 0.8597, 0.446, 0.89, 0.446, 0.4959, 0.4546, 0.4656, 0.4546, 0.4656, 0.4461, 0.4959, 0.4461, 0.3443, 0.4546, 0.314, 0.4546, 0.314, 0.4461, 0.3443, 0.4461, 0.9204, 0.4545, 0.8901, 0.4545, 0.89, 0.446, 0.9204, 0.446, 0.5262, 0.4545, 0.4959, 0.4546, 0.4959, 0.4461, 0.5262, 0.4461, 0.9507, 0.4545, 0.9204, 0.4545, 0.9204, 0.446, 0.9507, 0.446, 0.5566, 0.4545, 0.5262, 0.4545, 0.5262, 0.4461, 0.5565, 0.446, 0.9817, 0.4547, 0.9507, 0.4545, 0.9507, 0.446, 0.9814, 0.4459, 0.5869, 0.4545, 0.5566, 0.4545, 0.5565, 0.446, 0.5869, 0.446, 0.0411, 0.4546, 0.01009, 0.4545, 0.01051, 0.4459, 0.0411, 0.4461, 0.6172, 0.4545, 0.5869, 0.4545, 0.5869, 0.446, 0.6172, 0.446, 0.07144, 0.4546, 0.0411, 0.4546, 0.0411, 0.4461, 0.07142, 0.4461, 0.6475, 0.4545, 0.6172, 0.4545, 0.6172, 0.446, 0.6475, 0.446, 0.1018, 0.4546, 0.07144, 0.4546, 0.07142, 0.4461, 0.1017, 0.4461, 0.6778, 0.4545, 0.6475, 0.4545, 0.6475, 0.446, 0.6778, 0.446, 0.1321, 0.4546, 0.1018, 0.4546, 0.1017, 0.4461, 0.1321, 0.4461, 0.7082, 0.4545, 0.6778, 0.4545, 0.6778, 0.446, 0.7081, 0.446, 0.1624, 0.4546, 0.1321, 0.4546, 0.1321, 0.4461, 0.1624, 0.4461, 0.7385, 0.4545, 0.7082, 0.4545, 0.7081, 0.446, 0.7384, 0.446, 0.1927, 0.4546, 0.1624, 0.4546, 0.1624, 0.4461, 0.1927, 0.4461, 0.9507, 0.4808, 0.9204, 0.4808, 0.9204, 0.4723, 0.9507, 0.4723, 0.4685, 0.9939, 0.4376, 0.9939, 0.4376, 0.8995, 0.4685, 0.8995, 0.3141, 0.9939, 0.2833, 0.9939, 0.2833, 0.8995, 0.3141, 0.8995, 0.9006, 0.9939, 0.8697, 0.9939, 0.8697, 0.8994, 0.9006, 0.8994, 0.4993, 0.9939, 0.4685, 0.9939, 0.4685, 0.8995, 0.4993, 0.8995, 0.345, 0.9939, 0.3141, 0.9939, 0.3141, 0.8995, 0.345, 0.8995, 0.9314, 0.9939, 0.9006, 0.9939, 0.9006, 0.8994, 0.9314, 0.8994, 0.5302, 0.9939, 0.4993, 0.9939, 0.4993, 0.8995, 0.5302, 0.8994, 0.9623, 0.9939, 0.9314, 0.9939, 0.9314, 0.8994, 0.9623, 0.8994, 0.561, 0.9939, 0.5302, 0.9939, 0.5302, 0.8994, 0.561, 0.8994, 0.9932, 0.9939, 0.9623, 0.9939, 0.9623, 0.8994, 0.9932, 0.8994, 0.5919, 0.9939, 0.561, 0.9939, 0.561, 0.8994, 0.5919, 0.8994, 0.03634, 0.9939, 0.00548, 0.9939, 0.00548, 0.8994, 0.03634, 0.8995, 0.6228, 0.9939, 0.5919, 0.9939, 0.5919, 0.8994, 0.6228, 0.8994, 0.06721, 0.9939, 0.03634, 0.9939, 0.03634, 0.8995, 0.06721, 0.8995, 0.6536, 0.9939, 0.6228, 0.9939, 0.6228, 0.8994, 0.6536, 0.8994, 0.09807, 0.9939, 0.06721, 0.9939, 0.06721, 0.8995, 0.09807, 0.8995, 0.6845, 0.9939, 0.6536, 0.9939, 0.6536, 0.8994, 0.6845, 0.8994, 0.1289, 0.9939, 0.09807, 0.9939, 0.09807, 0.8995, 0.1289, 0.8995, 0.7154, 0.9939, 0.6845, 0.9939, 0.6845, 0.8994, 0.7154, 0.8994, 0.1598, 0.9939, 0.1289, 0.9939, 0.1289, 0.8995, 0.1598, 0.8995, 0.7462, 0.9939, 0.7154, 0.9939, 0.7154, 0.8994, 0.7462, 0.8994, 0.1907, 0.9939, 0.1598, 0.9939, 0.1598, 0.8995, 0.1907, 0.8995, 0.7771, 0.9939, 0.7462, 0.9939, 0.7462, 0.8994, 0.7771, 0.8994, 0.4067, 0.9939, 0.3759, 0.9939, 0.3759, 0.8995, 0.4067, 0.8995, 0.2215, 0.9939, 0.1907, 0.9939, 0.1907, 0.8995, 0.2215, 0.8995, 0.808, 0.9939, 0.7771, 0.9939, 0.7771, 0.8994, 0.808, 0.8994, 0.3759, 0.9939, 0.345, 0.9939, 0.345, 0.8995, 0.3759, 0.8995, 0.2524, 0.9939, 0.2215, 0.9939, 0.2215, 0.8995, 0.2524, 0.8995, 0.8388, 0.9939, 0.808, 0.9939, 0.808, 0.8994, 0.8388, 0.8994, 0.4376, 0.9939, 0.4067, 0.9939, 0.4067, 0.8995, 0.4376, 0.8995, 0.2833, 0.9939, 0.2524, 0.9939, 0.2524, 0.8995, 0.2833, 0.8995, 0.07144, 0.4724, 0.0411, 0.4724, 0.0411, 0.4639, 0.07142, 0.4639, 0.5566, 0.4808, 0.5263, 0.4808, 0.5262, 0.4723, 0.5566, 0.4723, 0.9813, 0.481, 0.9507, 0.4808, 0.9507, 0.4723, 0.9817, 0.4724, 0.5869, 0.4808, 0.5566, 0.4808, 0.5566, 0.4723, 0.5869, 0.4723, 0.04112, 0.4809, 0.01043, 0.481, 0.01009, 0.4722, 0.0411, 0.4724, 0.6172, 0.4808, 0.5869, 0.4808, 0.5869, 0.4723, 0.6172, 0.4723, 0.07146, 0.4809, 0.04112, 0.4809, 0.0411, 0.4724, 0.07144, 0.4724, 0.6475, 0.4808, 0.6172, 0.4808, 0.6172, 0.4723, 0.6475, 0.4723, 0.1018, 0.4809, 0.07146, 0.4809, 0.07144, 0.4724, 0.1018, 0.4724, 0.6779, 0.4808, 0.6475, 0.4808, 0.6475, 0.4723, 0.6778, 0.4723, 0.1321, 0.4809, 0.1018, 0.4809, 0.1018, 0.4724, 0.1321, 0.4724, 0.7082, 0.4808, 0.6779, 0.4808, 0.6778, 0.4723, 0.7082, 0.4723, 0.1624, 0.4809, 0.1321, 0.4809, 0.1321, 0.4724, 0.1624, 0.4724, 0.7385, 0.4808, 0.7082, 0.4808, 0.7082, 0.4723, 0.7385, 0.4723, 0.1927, 0.4809, 0.1624, 0.4809, 0.1624, 0.4724, 0.1927, 0.4724, 0.7688, 0.4808, 0.7385, 0.4808, 0.7385, 0.4723, 0.7688, 0.4723, 0.405, 0.4809, 0.3747, 0.4809, 0.3746, 0.4724, 0.405, 0.4724, 0.2231, 0.4809, 0.1927, 0.4809, 0.1927, 0.4724, 0.223, 0.4724, 0.7991, 0.4808, 0.7688, 0.4808, 0.7688, 0.4723, 0.7991, 0.4723, 0.3747, 0.4809, 0.3443, 0.4809, 0.3443, 0.4724, 0.3746, 0.4724, 0.2534, 0.4809, 0.2231, 0.4809, 0.223, 0.4724, 0.2534, 0.4724, 0.8294, 0.4808, 0.7991, 0.4808, 0.7991, 0.4723, 0.8294, 0.4723, 0.4353, 0.4809, 0.405, 0.4809, 0.405, 0.4724, 0.4353, 0.4724, 0.2837, 0.4809, 0.2534, 0.4809, 0.2534, 0.4724, 0.2837, 0.4724, 0.8598, 0.4808, 0.8294, 0.4808, 0.8294, 0.4723, 0.8597, 0.4723, 0.4656, 0.4809, 0.4353, 0.4809, 0.4353, 0.4724, 0.4656, 0.4724, 0.314, 0.4809, 0.2837, 0.4809, 0.2837, 0.4724, 0.314, 0.4724, 0.8901, 0.4808, 0.8598, 0.4808, 0.8597, 0.4723, 0.8901, 0.4723, 0.4959, 0.4808, 0.4656, 0.4809, 0.4656, 0.4724, 0.4959, 0.4723, 0.3443, 0.4809, 0.314, 0.4809, 0.314, 0.4724, 0.3443, 0.4724, 0.9204, 0.4808, 0.8901, 0.4808, 0.8901, 0.4723, 0.9204, 0.4723, 0.5263, 0.4808, 0.4959, 0.4808, 0.4959, 0.4723, 0.5262, 0.4723, 0.105, 0.1839, 0.1124, 0.1483, 0.1265, 0.1148, 0.1469, 0.08472, 0.1728, 0.05921, 0.2032, 0.03924, 0.2369, 0.02558, 0.2726, 0.01875, 0.3089, 0.01901, 0.3445, 0.02636, 0.378, 0.04051, 0.408, 0.06091, 0.4335, 0.08679, 0.4535, 0.1172, 0.4672, 0.1508, 0.474, 0.1865, 0.4737, 0.2229, 0.4664, 0.2585, 0.4522, 0.2919, 0.4318, 0.322, 0.4059, 0.3475, 0.3756, 0.3675, 0.3419, 0.3811, 0.3062, 0.388, 0.2699, 0.3877, 0.2343, 0.3804, 0.2008, 0.3662, 0.1708, 0.3458, 0.1452, 0.3199, 0.1253, 0.2896, 0.1116, 0.2559, 0.1048, 0.2202, 0.6475, 0.4723, 0.6172, 0.4723, 0.6172, 0.4638, 0.6475, 0.4638, 0.1018, 0.4724, 0.07144, 0.4724, 0.07142, 0.4639, 0.1017, 0.4639, 0.6778, 0.4723, 0.6475, 0.4723, 0.6475, 0.4638, 0.6778, 0.4638, 0.1321, 0.4724, 0.1018, 0.4724, 0.1017, 0.4639, 0.1321, 0.4639, 0.7082, 0.4723, 0.6778, 0.4723, 0.6778, 0.4638, 0.7081, 0.4638, 0.1624, 0.4724, 0.1321, 0.4724, 0.1321, 0.4639, 0.1624, 0.4639, 0.7385, 0.4723, 0.7082, 0.4723, 0.7081, 0.4638, 0.7384, 0.4638, 0.1927, 0.4724, 0.1624, 0.4724, 0.1624, 0.4639, 0.1927, 0.4639, 0.7688, 0.4723, 0.7385, 0.4723, 0.7384, 0.4638, 0.7688, 0.4638, 0.405, 0.4724, 0.3746, 0.4724, 0.3746, 0.4639, 0.4049, 0.4639, 0.223, 0.4724, 0.1927, 0.4724, 0.1927, 0.4639, 0.223, 0.4639, 0.7991, 0.4723, 0.7688, 0.4723, 0.7688, 0.4638, 0.7991, 0.4638, 0.3746, 0.4724, 0.3443, 0.4724, 0.3443, 0.4639, 0.3746, 0.4639, 0.2534, 0.4724, 0.223, 0.4724, 0.223, 0.4639, 0.2533, 0.4639, 0.8294, 0.4723, 0.7991, 0.4723, 0.7991, 0.4638, 0.8294, 0.4638, 0.4353, 0.4724, 0.405, 0.4724, 0.4049, 0.4639, 0.4353, 0.4639, 0.2837, 0.4724, 0.2534, 0.4724, 0.2533, 0.4639, 0.2837, 0.4639, 0.8597, 0.4723, 0.8294, 0.4723, 0.8294, 0.4638, 0.8597, 0.4638, 0.4656, 0.4724, 0.4353, 0.4724, 0.4353, 0.4639, 0.4656, 0.4639, 0.314, 0.4724, 0.2837, 0.4724, 0.2837, 0.4639, 0.314, 0.4639, 0.8901, 0.4723, 0.8597, 0.4723, 0.8597, 0.4638, 0.89, 0.4638, 0.4959, 0.4723, 0.4656, 0.4724, 0.4656, 0.4639, 0.4959, 0.4639, 0.3443, 0.4724, 0.314, 0.4724, 0.314, 0.4639, 0.3443, 0.4639, 0.9204, 0.4723, 0.8901, 0.4723, 0.89, 0.4638, 0.9204, 0.4638, 0.5262, 0.4723, 0.4959, 0.4723, 0.4959, 0.4639, 0.5262, 0.4638, 0.9507, 0.4723, 0.9204, 0.4723, 0.9204, 0.4638, 0.9507, 0.4638, 0.5566, 0.4723, 0.5262, 0.4723, 0.5262, 0.4638, 0.5565, 0.4638, 0.9817, 0.4724, 0.9507, 0.4723, 0.9507, 0.4638, 0.9814, 0.4637, 0.5869, 0.4723, 0.5566, 0.4723, 0.5565, 0.4638, 0.5869, 0.4638, 0.0411, 0.4724, 0.01009, 0.4722, 0.01051, 0.4637, 0.0411, 0.4639, 0.6172, 0.4723, 0.5869, 0.4723, 0.5869, 0.4638, 0.6172, 0.4638, 0.07156, 0.4436, 0.04131, 0.4444, 0.04108, 0.4371, 0.07135, 0.4363, 0.6163, 0.4383, 0.586, 0.4381, 0.586, 0.4307, 0.6163, 0.4309, 0.04131, 0.4444, 0.01066, 0.4454, 0.01009, 0.4379, 0.04108, 0.4371, 0.586, 0.4381, 0.5557, 0.4379, 0.5557, 0.4306, 0.586, 0.4307, 0.98, 0.4454, 0.9494, 0.4443, 0.9496, 0.437, 0.9807, 0.4381, 0.5557, 0.4379, 0.5254, 0.4378, 0.5254, 0.4305, 0.5557, 0.4306, 0.9494, 0.4443, 0.9191, 0.4434, 0.9193, 0.4361, 0.9496, 0.437, 0.5254, 0.4378, 0.4952, 0.4378, 0.4952, 0.4305, 0.5254, 0.4305, 0.9191, 0.4434, 0.8888, 0.4427, 0.889, 0.4353, 0.9193, 0.4361, 0.3438, 0.4386, 0.3136, 0.4389, 0.3135, 0.4316, 0.3437, 0.4312, 0.4952, 0.4378, 0.4649, 0.4378, 0.4649, 0.4305, 0.4952, 0.4305, 0.8888, 0.4427, 0.8586, 0.4419, 0.8587, 0.4346, 0.889, 0.4353, 0.3136, 0.4389, 0.2833, 0.4393, 0.2832, 0.432, 0.3135, 0.4316, 0.4649, 0.4378, 0.4346, 0.4379, 0.4346, 0.4306, 0.4649, 0.4305, 0.8586, 0.4419, 0.8283, 0.4413, 0.8284, 0.434, 0.8587, 0.4346, 0.2833, 0.4393, 0.253, 0.4397, 0.2529, 0.4324, 0.2832, 0.432, 0.4346, 0.4379, 0.4044, 0.4381, 0.4043, 0.4308, 0.4346, 0.4306, 0.8283, 0.4413, 0.798, 0.4407, 0.7981, 0.4333, 0.8284, 0.434, 0.253, 0.4397, 0.2228, 0.4402, 0.2226, 0.4329, 0.2529, 0.4324, 0.3741, 0.4383, 0.3438, 0.4386, 0.3437, 0.4312, 0.374, 0.431, 0.798, 0.4407, 0.7677, 0.4401, 0.7678, 0.4328, 0.7981, 0.4333, 0.2228, 0.4402, 0.1925, 0.4408, 0.1924, 0.4335, 0.2226, 0.4329, 0.4044, 0.4381, 0.3741, 0.4383, 0.374, 0.431, 0.4043, 0.4308, 0.7677, 0.4401, 0.7374, 0.4396, 0.7375, 0.4323, 0.7678, 0.4328, 0.1925, 0.4408, 0.1623, 0.4414, 0.1621, 0.4341, 0.1924, 0.4335, 0.7374, 0.4396, 0.7071, 0.4392, 0.7072, 0.4319, 0.7375, 0.4323, 0.1623, 0.4414, 0.132, 0.4421, 0.1319, 0.4347, 0.1621, 0.4341, 0.7071, 0.4392, 0.6768, 0.4388, 0.6769, 0.4315, 0.7072, 0.4319, 0.132, 0.4421, 0.1018, 0.4428, 0.1016, 0.4355, 0.1319, 0.4347, 0.6768, 0.4388, 0.6466, 0.4385, 0.6466, 0.4312, 0.6769, 0.4315, 0.1018, 0.4428, 0.07156, 0.4436, 0.07135, 0.4363, 0.1016, 0.4355, 0.6466, 0.4385, 0.6163, 0.4383, 0.6163, 0.4309, 0.6466, 0.4312, 0.6536, 0.899, 0.6228, 0.899, 0.6228, 0.8032, 0.6536, 0.8032, 0.09807, 0.899, 0.06721, 0.899, 0.06721, 0.8032, 0.09807, 0.8032, 0.6845, 0.899, 0.6536, 0.899, 0.6536, 0.8032, 0.6845, 0.8032, 0.1289, 0.899, 0.09807, 0.899, 0.09807, 0.8032, 0.1289, 0.8032, 0.7154, 0.899, 0.6845, 0.899, 0.6845, 0.8032, 0.7154, 0.8032, 0.1598, 0.899, 0.1289, 0.899, 0.1289, 0.8032, 0.1598, 0.8032, 0.7462, 0.899, 0.7154, 0.899, 0.7154, 0.8032, 0.7462, 0.8032, 0.1907, 0.899, 0.1598, 0.899, 0.1598, 0.8032, 0.1907, 0.8032, 0.7771, 0.899, 0.7462, 0.899, 0.7462, 0.8032, 0.7771, 0.8032, 0.4067, 0.899, 0.3759, 0.899, 0.3759, 0.8032, 0.4067, 0.8032, 0.2215, 0.899, 0.1907, 0.899, 0.1907, 0.8032, 0.2215, 0.8032, 0.808, 0.899, 0.7771, 0.899, 0.7771, 0.8032, 0.808, 0.8032, 0.3759, 0.899, 0.345, 0.899, 0.345, 0.8032, 0.3759, 0.8032, 0.2524, 0.899, 0.2215, 0.899, 0.2215, 0.8032, 0.2524, 0.8032, 0.8388, 0.899, 0.808, 0.899, 0.808, 0.8032, 0.8388, 0.8032, 0.4376, 0.899, 0.4067, 0.899, 0.4067, 0.8032, 0.4376, 0.8032, 0.2833, 0.899, 0.2524, 0.899, 0.2524, 0.8032, 0.2833, 0.8032, 0.8697, 0.899, 0.8388, 0.899, 0.8388, 0.8032, 0.8697, 0.8032, 0.4685, 0.899, 0.4376, 0.899, 0.4376, 0.8032, 0.4685, 0.8032, 0.3141, 0.899, 0.2833, 0.899, 0.2833, 0.8032, 0.3141, 0.8032, 0.9006, 0.899, 0.8697, 0.899, 0.8697, 0.8032, 0.9006, 0.8032, 0.4993, 0.899, 0.4685, 0.899, 0.4685, 0.8032, 0.4993, 0.8032, 0.345, 0.899, 0.3141, 0.899, 0.3141, 0.8032, 0.345, 0.8032, 0.9314, 0.899, 0.9006, 0.899, 0.9006, 0.8032, 0.9314, 0.8032, 0.5302, 0.899, 0.4993, 0.899, 0.4993, 0.8032, 0.5302, 0.8032, 0.9623, 0.899, 0.9314, 0.899, 0.9314, 0.8032, 0.9623, 0.8032, 0.561, 0.899, 0.5302, 0.899, 0.5302, 0.8032, 0.561, 0.8032, 0.9932, 0.899, 0.9623, 0.899, 0.9623, 0.8032, 0.9932, 0.8032, 0.5919, 0.899, 0.561, 0.899, 0.561, 0.8032, 0.5919, 0.8032, 0.03634, 0.899, 0.00548, 0.899, 0.00548, 0.8032, 0.03634, 0.8032, 0.6228, 0.899, 0.5919, 0.899, 0.5919, 0.8032, 0.6228, 0.8032, 0.06721, 0.899, 0.03634, 0.899, 0.03634, 0.8032, 0.06721, 0.8032, 0.07135, 0.4363, 0.04108, 0.4371, 0.04086, 0.4294, 0.07112, 0.4286, 0.6163, 0.4309, 0.586, 0.4307, 0.5861, 0.423, 0.6164, 0.4232, 0.04108, 0.4371, 0.01009, 0.4379, 0.01027, 0.4301, 0.04086, 0.4294, 0.586, 0.4307, 0.5557, 0.4306, 0.5557, 0.4229, 0.5861, 0.423, 0.9807, 0.4381, 0.9496, 0.437, 0.9498, 0.4293, 0.9806, 0.4301, 0.5557, 0.4306, 0.5254, 0.4305, 0.5254, 0.4228, 0.5557, 0.4229, 0.9496, 0.437, 0.9193, 0.4361, 0.9195, 0.4284, 0.9498, 0.4293, 0.5254, 0.4305, 0.4952, 0.4305, 0.4951, 0.4228, 0.5254, 0.4228, 0.9193, 0.4361, 0.889, 0.4353, 0.8892, 0.4276, 0.9195, 0.4284, 0.3437, 0.4312, 0.3135, 0.4316, 0.3134, 0.4239, 0.3436, 0.4236, 0.4952, 0.4305, 0.4649, 0.4305, 0.4648, 0.4228, 0.4951, 0.4228, 0.889, 0.4353, 0.8587, 0.4346, 0.8589, 0.4269, 0.8892, 0.4276, 0.3135, 0.4316, 0.2832, 0.432, 0.2831, 0.4243, 0.3134, 0.4239, 0.4649, 0.4305, 0.4346, 0.4306, 0.4345, 0.4229, 0.4648, 0.4228, 0.8587, 0.4346, 0.8284, 0.434, 0.8286, 0.4263, 0.8589, 0.4269, 0.2832, 0.432, 0.2529, 0.4324, 0.2528, 0.4247, 0.2831, 0.4243, 0.4346, 0.4306, 0.4043, 0.4308, 0.4042, 0.4231, 0.4345, 0.4229, 0.8284, 0.434, 0.7981, 0.4333, 0.7982, 0.4257, 0.8286, 0.4263, 0.2529, 0.4324, 0.2226, 0.4329, 0.2225, 0.4252, 0.2528, 0.4247, 0.374, 0.431, 0.3437, 0.4312, 0.3436, 0.4236, 0.3739, 0.4233, 0.7981, 0.4333, 0.7678, 0.4328, 0.7679, 0.4251, 0.7982, 0.4257, 0.2226, 0.4329, 0.1924, 0.4335, 0.1922, 0.4258, 0.2225, 0.4252, 0.4043, 0.4308, 0.374, 0.431, 0.3739, 0.4233, 0.4042, 0.4231, 0.7678, 0.4328, 0.7375, 0.4323, 0.7376, 0.4246, 0.7679, 0.4251, 0.1924, 0.4335, 0.1621, 0.4341, 0.1619, 0.4264, 0.1922, 0.4258, 0.7375, 0.4323, 0.7072, 0.4319, 0.7073, 0.4242, 0.7376, 0.4246, 0.1621, 0.4341, 0.1319, 0.4347, 0.1317, 0.4271, 0.1619, 0.4264, 0.7072, 0.4319, 0.6769, 0.4315, 0.677, 0.4238, 0.7073, 0.4242, 0.1319, 0.4347, 0.1016, 0.4355, 0.1014, 0.4278, 0.1317, 0.4271, 0.6769, 0.4315, 0.6466, 0.4312, 0.6467, 0.4235, 0.677, 0.4238, 0.1016, 0.4355, 0.07135, 0.4363, 0.07112, 0.4286, 0.1014, 0.4278, 0.6466, 0.4312, 0.6163, 0.4309, 0.6164, 0.4232, 0.6467, 0.4235])
me_cube.materials.append(mat_material)
me_cube.use_remesh_preserve_volume = False
me_cube.use_remesh_preserve_attributes = False
me_cube.use_mirror_vertex_groups = False
me_cube.update()

# ---- objects
ob_cube = bpy.data.objects.new('Cube', me_cube)
ob_lamp = bpy.data.objects.new('Lamp', light_lamp)
ob_camera = bpy.data.objects.new('Camera', cam_camera)

# ---- transforms, parenting, visibility, modifiers, constraints
ob_cube.location = (0.0, 0.0, 0.0)
ob_cube.lock_rotations_4d = False
ob_cube.empty_display_type = 'ARROWS'
ob_cube.lineart.crease_threshold = 0.0
ob_lamp.location = (4.076, 1.005, 5.904)
ob_lamp.rotation_euler = (0.6503, 0.05522, 1.866)
ob_lamp.lock_rotations_4d = False
ob_lamp.empty_display_type = 'ARROWS'
ob_lamp.color = (0.0, 0.0, 0.0, 0.0)
ob_lamp.lineart.crease_threshold = 0.0
ob_camera.location = (7.481, -6.508, 5.344)
ob_camera.rotation_euler = (1.109, 0.0, 0.8149)
ob_camera.lock_rotations_4d = False
ob_camera.empty_display_type = 'ARROWS'
ob_camera.color = (0.0, 0.0, 0.0, 0.0)
ob_camera.display_type = 'WIRE'
ob_camera.lineart.crease_threshold = 0.0

# ---- collection membership
col_collection_1.objects.link(ob_cube)
col_collection_1.objects.link(ob_lamp)
col_collection_1.objects.link(ob_camera)

# ---- scene / render settings (as saved in the file)
scene.camera = ob_camera
scene.frame_start = 1; scene.frame_end = 250; scene.frame_set(1)
scene.render.engine = 'BLENDER_EEVEE_NEXT'
scene.render.resolution_percentage = 50
scene.render.dither_intensity = 0.0
scene.cycles.use_denoising = False
scene.cycles.samples = 128
scene.cycles.sampling_pattern = 'TABULATED_SOBOL'
scene.cycles.light_sampling_threshold = 0.0
scene.cycles.use_adaptive_sampling = False
scene.cycles.use_light_tree = False
scene.cycles.blur_glossy = 0.0
scene.cycles.sample_clamp_indirect = 0.0
scene.view_settings.view_transform = 'Standard'
bpy.context.view_layer.update()
